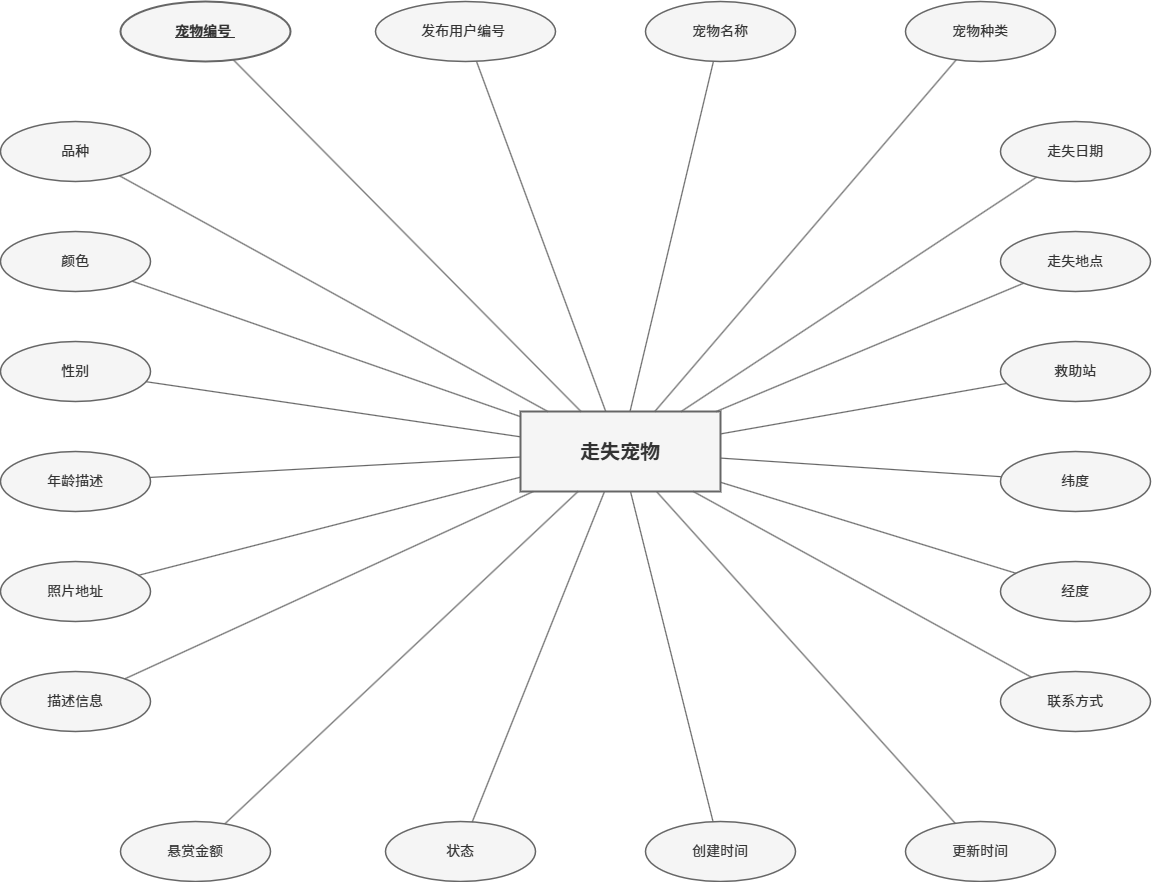

The diagram above was exported from draw.io. Its source (the exported page's mxGraphModel, read from the mxfile embedded in the PNG):
<mxGraphModel dx="1460" dy="943" grid="1" gridSize="10" guides="1" tooltips="1" connect="1" arrows="1" fold="1" page="1" pageScale="1" pageWidth="1400" pageHeight="1000" math="0" shadow="0">
  <root>
    <mxCell id="0" />
    <mxCell id="1" parent="0" />
    <mxCell id="entity_lost_pet" parent="1" style="rounded=0;whiteSpace=wrap;html=1;strokeWidth=2;fontSize=20;fontStyle=1;fillColor=#f5f5f5;fontColor=#333333;strokeColor=#666666;labelBackgroundColor=none;" value="走失宠物" vertex="1">
      <mxGeometry height="80" width="200" x="600" y="450" as="geometry" />
    </mxCell>
    <mxCell id="attr_pet_id" parent="1" style="ellipse;whiteSpace=wrap;html=1;strokeWidth=2;fontSize=14;fontStyle=5;fillColor=#f5f5f5;fontColor=#333333;strokeColor=#666666;labelBackgroundColor=none;" value="宠物编号&amp;nbsp;" vertex="1">
      <mxGeometry height="60" width="170" x="200" y="40" as="geometry" />
    </mxCell>
    <mxCell id="attr_user_id" parent="1" style="ellipse;whiteSpace=wrap;html=1;strokeWidth=1.5;fontSize=14;fillColor=#f5f5f5;fontColor=#333333;strokeColor=#666666;labelBackgroundColor=none;" value="发布用户编号&amp;nbsp;" vertex="1">
      <mxGeometry height="60" width="180" x="455" y="40" as="geometry" />
    </mxCell>
    <mxCell id="attr_pet_name" parent="1" style="ellipse;whiteSpace=wrap;html=1;strokeWidth=1.5;fontSize=14;fillColor=#f5f5f5;fontColor=#333333;strokeColor=#666666;labelBackgroundColor=none;" value="宠物名称" vertex="1">
      <mxGeometry height="60" width="150" x="725" y="40" as="geometry" />
    </mxCell>
    <mxCell id="attr_pet_type" parent="1" style="ellipse;whiteSpace=wrap;html=1;strokeWidth=1.5;fontSize=14;fillColor=#f5f5f5;fontColor=#333333;strokeColor=#666666;labelBackgroundColor=none;" value="宠物种类" vertex="1">
      <mxGeometry height="60" width="150" x="985" y="40" as="geometry" />
    </mxCell>
    <mxCell id="attr_breed" parent="1" style="ellipse;whiteSpace=wrap;html=1;strokeWidth=1.5;fontSize=14;fillColor=#f5f5f5;fontColor=#333333;strokeColor=#666666;labelBackgroundColor=none;" value="品种" vertex="1">
      <mxGeometry height="60" width="150" x="80" y="160" as="geometry" />
    </mxCell>
    <mxCell id="attr_color" parent="1" style="ellipse;whiteSpace=wrap;html=1;strokeWidth=1.5;fontSize=14;fillColor=#f5f5f5;fontColor=#333333;strokeColor=#666666;labelBackgroundColor=none;" value="颜色" vertex="1">
      <mxGeometry height="60" width="150" x="80" y="270" as="geometry" />
    </mxCell>
    <mxCell id="attr_gender" parent="1" style="ellipse;whiteSpace=wrap;html=1;strokeWidth=1.5;fontSize=14;fillColor=#f5f5f5;fontColor=#333333;strokeColor=#666666;labelBackgroundColor=none;" value="性别" vertex="1">
      <mxGeometry height="60" width="150" x="80" y="380" as="geometry" />
    </mxCell>
    <mxCell id="attr_age_desc" parent="1" style="ellipse;whiteSpace=wrap;html=1;strokeWidth=1.5;fontSize=14;fillColor=#f5f5f5;fontColor=#333333;strokeColor=#666666;labelBackgroundColor=none;" value="年龄描述" vertex="1">
      <mxGeometry height="60" width="150" x="80" y="490" as="geometry" />
    </mxCell>
    <mxCell id="attr_photo_url" parent="1" style="ellipse;whiteSpace=wrap;html=1;strokeWidth=1.5;fontSize=14;fillColor=#f5f5f5;fontColor=#333333;strokeColor=#666666;labelBackgroundColor=none;" value="照片地址" vertex="1">
      <mxGeometry height="60" width="150" x="80" y="600" as="geometry" />
    </mxCell>
    <mxCell id="attr_description" parent="1" style="ellipse;whiteSpace=wrap;html=1;strokeWidth=1.5;fontSize=14;fillColor=#f5f5f5;fontColor=#333333;strokeColor=#666666;labelBackgroundColor=none;" value="描述信息" vertex="1">
      <mxGeometry height="60" width="150" x="80" y="710" as="geometry" />
    </mxCell>
    <mxCell id="attr_lost_date" parent="1" style="ellipse;whiteSpace=wrap;html=1;strokeWidth=1.5;fontSize=14;fillColor=#f5f5f5;fontColor=#333333;strokeColor=#666666;labelBackgroundColor=none;" value="走失日期" vertex="1">
      <mxGeometry height="60" width="150" x="1080" y="160" as="geometry" />
    </mxCell>
    <mxCell id="attr_lost_location" parent="1" style="ellipse;whiteSpace=wrap;html=1;strokeWidth=1.5;fontSize=14;fillColor=#f5f5f5;fontColor=#333333;strokeColor=#666666;labelBackgroundColor=none;" value="走失地点" vertex="1">
      <mxGeometry height="60" width="150" x="1080" y="270" as="geometry" />
    </mxCell>
    <mxCell id="attr_rescue_station" parent="1" style="ellipse;whiteSpace=wrap;html=1;strokeWidth=1.5;fontSize=14;fillColor=#f5f5f5;fontColor=#333333;strokeColor=#666666;labelBackgroundColor=none;" value="救助站" vertex="1">
      <mxGeometry height="60" width="150" x="1080" y="380" as="geometry" />
    </mxCell>
    <mxCell id="attr_latitude" parent="1" style="ellipse;whiteSpace=wrap;html=1;strokeWidth=1.5;fontSize=14;fillColor=#f5f5f5;fontColor=#333333;strokeColor=#666666;labelBackgroundColor=none;" value="纬度" vertex="1">
      <mxGeometry height="60" width="150" x="1080" y="490" as="geometry" />
    </mxCell>
    <mxCell id="attr_longitude" parent="1" style="ellipse;whiteSpace=wrap;html=1;strokeWidth=1.5;fontSize=14;fillColor=#f5f5f5;fontColor=#333333;strokeColor=#666666;labelBackgroundColor=none;" value="经度" vertex="1">
      <mxGeometry height="60" width="150" x="1080" y="600" as="geometry" />
    </mxCell>
    <mxCell id="attr_contact" parent="1" style="ellipse;whiteSpace=wrap;html=1;strokeWidth=1.5;fontSize=14;fillColor=#f5f5f5;fontColor=#333333;strokeColor=#666666;labelBackgroundColor=none;" value="联系方式" vertex="1">
      <mxGeometry height="60" width="150" x="1080" y="710" as="geometry" />
    </mxCell>
    <mxCell id="attr_reward" parent="1" style="ellipse;whiteSpace=wrap;html=1;strokeWidth=1.5;fontSize=14;fillColor=#f5f5f5;fontColor=#333333;strokeColor=#666666;labelBackgroundColor=none;" value="悬赏金额" vertex="1">
      <mxGeometry height="60" width="150" x="200" y="860" as="geometry" />
    </mxCell>
    <mxCell id="attr_status" parent="1" style="ellipse;whiteSpace=wrap;html=1;strokeWidth=1.5;fontSize=14;fillColor=#f5f5f5;fontColor=#333333;strokeColor=#666666;labelBackgroundColor=none;" value="状态" vertex="1">
      <mxGeometry height="60" width="150" x="465" y="860" as="geometry" />
    </mxCell>
    <mxCell id="attr_created_at" parent="1" style="ellipse;whiteSpace=wrap;html=1;strokeWidth=1.5;fontSize=14;fillColor=#f5f5f5;fontColor=#333333;strokeColor=#666666;labelBackgroundColor=none;" value="创建时间" vertex="1">
      <mxGeometry height="60" width="150" x="725" y="860" as="geometry" />
    </mxCell>
    <mxCell id="attr_updated_at" parent="1" style="ellipse;whiteSpace=wrap;html=1;strokeWidth=1.5;fontSize=14;fillColor=#f5f5f5;fontColor=#333333;strokeColor=#666666;labelBackgroundColor=none;" value="更新时间" vertex="1">
      <mxGeometry height="60" width="150" x="985" y="860" as="geometry" />
    </mxCell>
    <mxCell id="edge_pet_id" edge="1" parent="1" source="attr_pet_id" style="endArrow=none;html=1;rounded=0;strokeWidth=1.2;fillColor=#f5f5f5;strokeColor=#666666;labelBackgroundColor=none;" target="entity_lost_pet">
      <mxGeometry relative="1" as="geometry" />
    </mxCell>
    <mxCell id="edge_user_id" edge="1" parent="1" source="attr_user_id" style="endArrow=none;html=1;rounded=0;strokeWidth=1.2;fillColor=#f5f5f5;strokeColor=#666666;labelBackgroundColor=none;" target="entity_lost_pet">
      <mxGeometry relative="1" as="geometry" />
    </mxCell>
    <mxCell id="edge_pet_name" edge="1" parent="1" source="attr_pet_name" style="endArrow=none;html=1;rounded=0;strokeWidth=1.2;fillColor=#f5f5f5;strokeColor=#666666;labelBackgroundColor=none;" target="entity_lost_pet">
      <mxGeometry relative="1" as="geometry" />
    </mxCell>
    <mxCell id="edge_pet_type" edge="1" parent="1" source="attr_pet_type" style="endArrow=none;html=1;rounded=0;strokeWidth=1.2;fillColor=#f5f5f5;strokeColor=#666666;labelBackgroundColor=none;" target="entity_lost_pet">
      <mxGeometry relative="1" as="geometry" />
    </mxCell>
    <mxCell id="edge_breed" edge="1" parent="1" source="attr_breed" style="endArrow=none;html=1;rounded=0;strokeWidth=1.2;fillColor=#f5f5f5;strokeColor=#666666;labelBackgroundColor=none;" target="entity_lost_pet">
      <mxGeometry relative="1" as="geometry" />
    </mxCell>
    <mxCell id="edge_color" edge="1" parent="1" source="attr_color" style="endArrow=none;html=1;rounded=0;strokeWidth=1.2;fillColor=#f5f5f5;strokeColor=#666666;labelBackgroundColor=none;" target="entity_lost_pet">
      <mxGeometry relative="1" as="geometry" />
    </mxCell>
    <mxCell id="edge_gender" edge="1" parent="1" source="attr_gender" style="endArrow=none;html=1;rounded=0;strokeWidth=1.2;fillColor=#f5f5f5;strokeColor=#666666;labelBackgroundColor=none;" target="entity_lost_pet">
      <mxGeometry relative="1" as="geometry" />
    </mxCell>
    <mxCell id="edge_age_desc" edge="1" parent="1" source="attr_age_desc" style="endArrow=none;html=1;rounded=0;strokeWidth=1.2;fillColor=#f5f5f5;strokeColor=#666666;labelBackgroundColor=none;" target="entity_lost_pet">
      <mxGeometry relative="1" as="geometry" />
    </mxCell>
    <mxCell id="edge_photo_url" edge="1" parent="1" source="attr_photo_url" style="endArrow=none;html=1;rounded=0;strokeWidth=1.2;fillColor=#f5f5f5;strokeColor=#666666;labelBackgroundColor=none;" target="entity_lost_pet">
      <mxGeometry relative="1" as="geometry" />
    </mxCell>
    <mxCell id="edge_description" edge="1" parent="1" source="attr_description" style="endArrow=none;html=1;rounded=0;strokeWidth=1.2;fillColor=#f5f5f5;strokeColor=#666666;labelBackgroundColor=none;" target="entity_lost_pet">
      <mxGeometry relative="1" as="geometry" />
    </mxCell>
    <mxCell id="edge_lost_date" edge="1" parent="1" source="attr_lost_date" style="endArrow=none;html=1;rounded=0;strokeWidth=1.2;fillColor=#f5f5f5;strokeColor=#666666;labelBackgroundColor=none;" target="entity_lost_pet">
      <mxGeometry relative="1" as="geometry" />
    </mxCell>
    <mxCell id="edge_lost_location" edge="1" parent="1" source="attr_lost_location" style="endArrow=none;html=1;rounded=0;strokeWidth=1.2;fillColor=#f5f5f5;strokeColor=#666666;labelBackgroundColor=none;" target="entity_lost_pet">
      <mxGeometry relative="1" as="geometry" />
    </mxCell>
    <mxCell id="edge_rescue_station" edge="1" parent="1" source="attr_rescue_station" style="endArrow=none;html=1;rounded=0;strokeWidth=1.2;fillColor=#f5f5f5;strokeColor=#666666;labelBackgroundColor=none;" target="entity_lost_pet">
      <mxGeometry relative="1" as="geometry" />
    </mxCell>
    <mxCell id="edge_latitude" edge="1" parent="1" source="attr_latitude" style="endArrow=none;html=1;rounded=0;strokeWidth=1.2;fillColor=#f5f5f5;strokeColor=#666666;labelBackgroundColor=none;" target="entity_lost_pet">
      <mxGeometry relative="1" as="geometry" />
    </mxCell>
    <mxCell id="edge_longitude" edge="1" parent="1" source="attr_longitude" style="endArrow=none;html=1;rounded=0;strokeWidth=1.2;fillColor=#f5f5f5;strokeColor=#666666;labelBackgroundColor=none;" target="entity_lost_pet">
      <mxGeometry relative="1" as="geometry" />
    </mxCell>
    <mxCell id="edge_contact" edge="1" parent="1" source="attr_contact" style="endArrow=none;html=1;rounded=0;strokeWidth=1.2;fillColor=#f5f5f5;strokeColor=#666666;labelBackgroundColor=none;" target="entity_lost_pet">
      <mxGeometry relative="1" as="geometry" />
    </mxCell>
    <mxCell id="edge_reward" edge="1" parent="1" source="attr_reward" style="endArrow=none;html=1;rounded=0;strokeWidth=1.2;fillColor=#f5f5f5;strokeColor=#666666;labelBackgroundColor=none;" target="entity_lost_pet">
      <mxGeometry relative="1" as="geometry" />
    </mxCell>
    <mxCell id="edge_status" edge="1" parent="1" source="attr_status" style="endArrow=none;html=1;rounded=0;strokeWidth=1.2;fillColor=#f5f5f5;strokeColor=#666666;labelBackgroundColor=none;" target="entity_lost_pet">
      <mxGeometry relative="1" as="geometry" />
    </mxCell>
    <mxCell id="edge_created_at" edge="1" parent="1" source="attr_created_at" style="endArrow=none;html=1;rounded=0;strokeWidth=1.2;fillColor=#f5f5f5;strokeColor=#666666;labelBackgroundColor=none;" target="entity_lost_pet">
      <mxGeometry relative="1" as="geometry" />
    </mxCell>
    <mxCell id="edge_updated_at" edge="1" parent="1" source="attr_updated_at" style="endArrow=none;html=1;rounded=0;strokeWidth=1.2;fillColor=#f5f5f5;strokeColor=#666666;labelBackgroundColor=none;" target="entity_lost_pet">
      <mxGeometry relative="1" as="geometry" />
    </mxCell>
  </root>
</mxGraphModel>